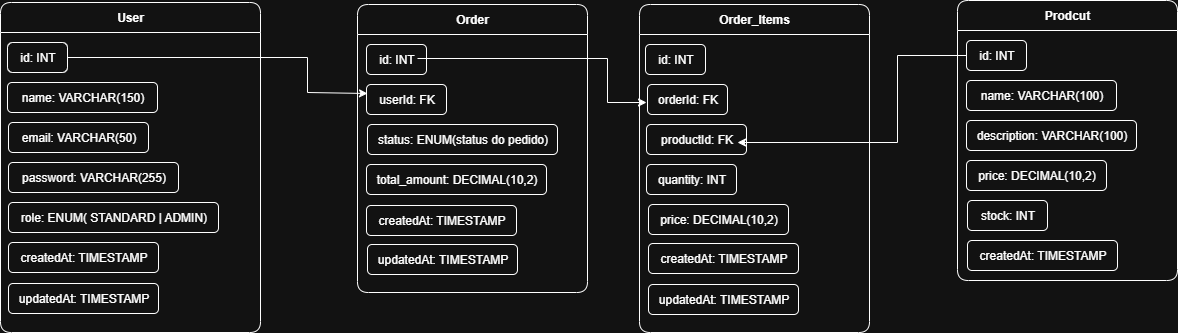

The diagram above was exported from draw.io. Its source (the exported page's mxGraphModel, read from the mxfile embedded in the PNG):
<mxGraphModel dx="2868" dy="1334" grid="1" gridSize="10" guides="1" tooltips="1" connect="1" arrows="1" fold="1" page="0" pageScale="1" pageWidth="827" pageHeight="1169" background="#ffffff" math="0" shadow="0">
  <root>
    <mxCell id="0" />
    <mxCell id="1" parent="0" />
    <mxCell id="te3cqnkm0RYXtjnyJCdw-13" value="Prodcut" style="swimlane;whiteSpace=wrap;html=1;strokeColor=default;glass=0;shadow=0;rounded=1;startSize=30;arcSize=12;" vertex="1" parent="1">
      <mxGeometry x="80" y="-42" width="220" height="280" as="geometry" />
    </mxCell>
    <mxCell id="te3cqnkm0RYXtjnyJCdw-14" value="id: INT" style="text;html=1;align=center;verticalAlign=middle;resizable=0;points=[];autosize=1;strokeColor=default;fillColor=none;glass=0;shadow=0;rounded=1;" vertex="1" parent="te3cqnkm0RYXtjnyJCdw-13">
      <mxGeometry x="9" y="40" width="60" height="30" as="geometry" />
    </mxCell>
    <mxCell id="te3cqnkm0RYXtjnyJCdw-15" value="name: VARCHAR(100)" style="text;html=1;align=center;verticalAlign=middle;resizable=0;points=[];autosize=1;strokeColor=default;fillColor=none;glass=0;shadow=0;rounded=1;" vertex="1" parent="te3cqnkm0RYXtjnyJCdw-13">
      <mxGeometry x="9" y="80" width="150" height="30" as="geometry" />
    </mxCell>
    <mxCell id="te3cqnkm0RYXtjnyJCdw-16" value="description: VARCHAR(100)" style="text;html=1;align=center;verticalAlign=middle;resizable=0;points=[];autosize=1;strokeColor=default;fillColor=none;glass=0;shadow=0;rounded=1;" vertex="1" parent="te3cqnkm0RYXtjnyJCdw-13">
      <mxGeometry x="9" y="120" width="170" height="30" as="geometry" />
    </mxCell>
    <mxCell id="te3cqnkm0RYXtjnyJCdw-17" value="price: DECIMAL(10,2)" style="text;html=1;align=center;verticalAlign=middle;resizable=0;points=[];autosize=1;strokeColor=default;fillColor=none;glass=0;shadow=0;rounded=1;" vertex="1" parent="te3cqnkm0RYXtjnyJCdw-13">
      <mxGeometry x="9" y="160" width="140" height="30" as="geometry" />
    </mxCell>
    <mxCell id="te3cqnkm0RYXtjnyJCdw-18" value="stock: INT" style="text;html=1;align=center;verticalAlign=middle;resizable=0;points=[];autosize=1;strokeColor=default;fillColor=none;glass=0;shadow=0;rounded=1;" vertex="1" parent="te3cqnkm0RYXtjnyJCdw-13">
      <mxGeometry x="10" y="200" width="80" height="30" as="geometry" />
    </mxCell>
    <mxCell id="te3cqnkm0RYXtjnyJCdw-19" value="createdAt: TIMESTAMP" style="text;html=1;align=center;verticalAlign=middle;resizable=0;points=[];autosize=1;strokeColor=default;fillColor=none;glass=0;shadow=0;rounded=1;" vertex="1" parent="te3cqnkm0RYXtjnyJCdw-13">
      <mxGeometry x="10" y="240" width="150" height="30" as="geometry" />
    </mxCell>
    <mxCell id="te3cqnkm0RYXtjnyJCdw-21" value="User" style="swimlane;whiteSpace=wrap;html=1;strokeColor=default;glass=0;shadow=0;rounded=1;startSize=30;arcSize=12;" vertex="1" parent="1">
      <mxGeometry x="-877" y="-40" width="260" height="330" as="geometry" />
    </mxCell>
    <mxCell id="te3cqnkm0RYXtjnyJCdw-22" value="id: INT" style="text;html=1;align=center;verticalAlign=middle;resizable=0;points=[];autosize=1;strokeColor=default;fillColor=none;glass=0;shadow=0;rounded=1;arcSize=18;" vertex="1" parent="te3cqnkm0RYXtjnyJCdw-21">
      <mxGeometry x="7" y="40" width="60" height="30" as="geometry" />
    </mxCell>
    <mxCell id="te3cqnkm0RYXtjnyJCdw-23" value="name: VARCHAR(150)" style="text;html=1;align=center;verticalAlign=middle;resizable=0;points=[];autosize=1;strokeColor=default;fillColor=none;glass=0;shadow=0;rounded=1;" vertex="1" parent="te3cqnkm0RYXtjnyJCdw-21">
      <mxGeometry x="7" y="80" width="150" height="30" as="geometry" />
    </mxCell>
    <mxCell id="te3cqnkm0RYXtjnyJCdw-24" value="email: VARCHAR(50)" style="text;html=1;align=center;verticalAlign=middle;resizable=0;points=[];autosize=1;strokeColor=default;fillColor=none;glass=0;shadow=0;rounded=1;" vertex="1" parent="te3cqnkm0RYXtjnyJCdw-21">
      <mxGeometry x="8" y="120" width="140" height="30" as="geometry" />
    </mxCell>
    <mxCell id="te3cqnkm0RYXtjnyJCdw-25" value="password: VARCHAR(255)" style="text;html=1;align=center;verticalAlign=middle;resizable=0;points=[];autosize=1;strokeColor=default;fillColor=none;glass=0;shadow=0;rounded=1;" vertex="1" parent="te3cqnkm0RYXtjnyJCdw-21">
      <mxGeometry x="8" y="160" width="170" height="30" as="geometry" />
    </mxCell>
    <mxCell id="te3cqnkm0RYXtjnyJCdw-26" value="role: ENUM( STANDARD | ADMIN)" style="text;html=1;align=center;verticalAlign=middle;resizable=0;points=[];autosize=1;strokeColor=default;fillColor=none;glass=0;shadow=0;rounded=1;" vertex="1" parent="te3cqnkm0RYXtjnyJCdw-21">
      <mxGeometry x="8" y="200" width="210" height="30" as="geometry" />
    </mxCell>
    <mxCell id="te3cqnkm0RYXtjnyJCdw-27" value="createdAt: TIMESTAMP" style="text;html=1;align=center;verticalAlign=middle;resizable=0;points=[];autosize=1;strokeColor=default;fillColor=none;glass=0;shadow=0;rounded=1;" vertex="1" parent="te3cqnkm0RYXtjnyJCdw-21">
      <mxGeometry x="8" y="240" width="150" height="30" as="geometry" />
    </mxCell>
    <mxCell id="te3cqnkm0RYXtjnyJCdw-64" value="updatedAt: TIMESTAMP" style="text;html=1;align=center;verticalAlign=middle;resizable=0;points=[];autosize=1;strokeColor=default;fillColor=none;glass=0;shadow=0;rounded=1;" vertex="1" parent="te3cqnkm0RYXtjnyJCdw-21">
      <mxGeometry x="8" y="281" width="150" height="30" as="geometry" />
    </mxCell>
    <mxCell id="te3cqnkm0RYXtjnyJCdw-65" value="updatedAt: TIMESTAMP" style="text;html=1;align=center;verticalAlign=middle;resizable=0;points=[];autosize=1;strokeColor=default;fillColor=none;glass=0;shadow=0;rounded=1;" vertex="1" parent="te3cqnkm0RYXtjnyJCdw-21">
      <mxGeometry x="367" y="242" width="150" height="30" as="geometry" />
    </mxCell>
    <mxCell id="te3cqnkm0RYXtjnyJCdw-66" value="updatedAt: TIMESTAMP" style="text;html=1;align=center;verticalAlign=middle;resizable=0;points=[];autosize=1;strokeColor=default;fillColor=none;glass=0;shadow=0;rounded=1;" vertex="1" parent="te3cqnkm0RYXtjnyJCdw-21">
      <mxGeometry x="648" y="282" width="150" height="30" as="geometry" />
    </mxCell>
    <mxCell id="te3cqnkm0RYXtjnyJCdw-29" value="Order" style="swimlane;whiteSpace=wrap;html=1;strokeColor=default;glass=0;shadow=0;rounded=1;startSize=30;arcSize=12;" vertex="1" parent="1">
      <mxGeometry x="-520" y="-38" width="230" height="288" as="geometry" />
    </mxCell>
    <mxCell id="te3cqnkm0RYXtjnyJCdw-30" value="id: INT" style="text;html=1;align=center;verticalAlign=middle;resizable=0;points=[];autosize=1;strokeColor=default;fillColor=none;glass=0;shadow=0;rounded=1;" vertex="1" parent="te3cqnkm0RYXtjnyJCdw-29">
      <mxGeometry x="9" y="40" width="60" height="30" as="geometry" />
    </mxCell>
    <mxCell id="te3cqnkm0RYXtjnyJCdw-31" value="userId: FK" style="text;html=1;align=center;verticalAlign=middle;resizable=0;points=[];autosize=1;strokeColor=default;fillColor=none;glass=0;shadow=0;rounded=1;" vertex="1" parent="te3cqnkm0RYXtjnyJCdw-29">
      <mxGeometry x="9" y="80" width="80" height="30" as="geometry" />
    </mxCell>
    <mxCell id="te3cqnkm0RYXtjnyJCdw-33" value="total_amount: DECIMAL(10,2)" style="text;html=1;align=center;verticalAlign=middle;resizable=0;points=[];autosize=1;strokeColor=default;fillColor=none;glass=0;shadow=0;rounded=1;" vertex="1" parent="te3cqnkm0RYXtjnyJCdw-29">
      <mxGeometry x="9" y="160" width="180" height="30" as="geometry" />
    </mxCell>
    <mxCell id="te3cqnkm0RYXtjnyJCdw-35" value="createdAt: TIMESTAMP" style="text;html=1;align=center;verticalAlign=middle;resizable=0;points=[];autosize=1;strokeColor=default;fillColor=none;glass=0;shadow=0;rounded=1;" vertex="1" parent="te3cqnkm0RYXtjnyJCdw-29">
      <mxGeometry x="9" y="201" width="150" height="30" as="geometry" />
    </mxCell>
    <mxCell id="te3cqnkm0RYXtjnyJCdw-36" value="status: ENUM(status do pedido)" style="text;html=1;align=center;verticalAlign=middle;resizable=0;points=[];autosize=1;strokeColor=default;fillColor=none;glass=0;shadow=0;rounded=1;" vertex="1" parent="te3cqnkm0RYXtjnyJCdw-29">
      <mxGeometry x="10" y="120" width="190" height="30" as="geometry" />
    </mxCell>
    <mxCell id="te3cqnkm0RYXtjnyJCdw-40" value="" style="edgeStyle=none;rounded=0;orthogonalLoop=1;jettySize=auto;html=1;elbow=vertical;" edge="1" parent="1" source="te3cqnkm0RYXtjnyJCdw-22">
      <mxGeometry relative="1" as="geometry">
        <mxPoint x="-510" y="51" as="targetPoint" />
        <Array as="points">
          <mxPoint x="-570" y="15" />
          <mxPoint x="-570" y="50" />
        </Array>
      </mxGeometry>
    </mxCell>
    <mxCell id="te3cqnkm0RYXtjnyJCdw-53" value="Order_Items" style="swimlane;whiteSpace=wrap;html=1;strokeColor=default;glass=0;shadow=0;rounded=1;startSize=30;arcSize=12;" vertex="1" parent="1">
      <mxGeometry x="-238" y="-38" width="230" height="328" as="geometry" />
    </mxCell>
    <mxCell id="te3cqnkm0RYXtjnyJCdw-54" value="id: INT" style="text;html=1;align=center;verticalAlign=middle;resizable=0;points=[];autosize=1;strokeColor=default;fillColor=none;glass=0;shadow=0;rounded=1;" vertex="1" parent="te3cqnkm0RYXtjnyJCdw-53">
      <mxGeometry x="6" y="40" width="60" height="30" as="geometry" />
    </mxCell>
    <mxCell id="te3cqnkm0RYXtjnyJCdw-55" value="orderId: FK" style="text;html=1;align=center;verticalAlign=middle;resizable=0;points=[];autosize=1;strokeColor=default;fillColor=none;glass=0;shadow=0;rounded=1;" vertex="1" parent="te3cqnkm0RYXtjnyJCdw-53">
      <mxGeometry x="8" y="80" width="80" height="30" as="geometry" />
    </mxCell>
    <mxCell id="te3cqnkm0RYXtjnyJCdw-56" value="quantity: INT" style="text;html=1;align=center;verticalAlign=middle;resizable=0;points=[];autosize=1;strokeColor=default;fillColor=none;glass=0;shadow=0;rounded=1;" vertex="1" parent="te3cqnkm0RYXtjnyJCdw-53">
      <mxGeometry x="7" y="160" width="90" height="30" as="geometry" />
    </mxCell>
    <mxCell id="te3cqnkm0RYXtjnyJCdw-57" value="createdAt: TIMESTAMP" style="text;html=1;align=center;verticalAlign=middle;resizable=0;points=[];autosize=1;strokeColor=default;fillColor=none;glass=0;shadow=0;rounded=1;" vertex="1" parent="te3cqnkm0RYXtjnyJCdw-53">
      <mxGeometry x="9" y="239" width="150" height="30" as="geometry" />
    </mxCell>
    <mxCell id="te3cqnkm0RYXtjnyJCdw-58" value="productId: FK" style="text;html=1;align=center;verticalAlign=middle;resizable=0;points=[];autosize=1;strokeColor=default;fillColor=none;glass=0;shadow=0;rounded=1;" vertex="1" parent="te3cqnkm0RYXtjnyJCdw-53">
      <mxGeometry x="7" y="120" width="100" height="30" as="geometry" />
    </mxCell>
    <mxCell id="te3cqnkm0RYXtjnyJCdw-60" value="price: DECIMAL(10,2)" style="text;html=1;align=center;verticalAlign=middle;resizable=0;points=[];autosize=1;strokeColor=default;fillColor=none;glass=0;shadow=0;rounded=1;" vertex="1" parent="te3cqnkm0RYXtjnyJCdw-53">
      <mxGeometry x="9" y="200" width="140" height="30" as="geometry" />
    </mxCell>
    <mxCell id="te3cqnkm0RYXtjnyJCdw-62" style="edgeStyle=none;rounded=0;orthogonalLoop=1;jettySize=auto;html=1;elbow=vertical;entryX=-0.012;entryY=0.6;entryDx=0;entryDy=0;entryPerimeter=0;" edge="1" parent="1" target="te3cqnkm0RYXtjnyJCdw-55">
      <mxGeometry relative="1" as="geometry">
        <mxPoint x="-460" y="16" as="sourcePoint" />
        <mxPoint x="-240" y="60" as="targetPoint" />
        <Array as="points">
          <mxPoint x="-270" y="16" />
          <mxPoint x="-270" y="60" />
        </Array>
      </mxGeometry>
    </mxCell>
    <mxCell id="te3cqnkm0RYXtjnyJCdw-63" style="edgeStyle=none;rounded=0;orthogonalLoop=1;jettySize=auto;html=1;elbow=vertical;" edge="1" parent="1" source="te3cqnkm0RYXtjnyJCdw-14">
      <mxGeometry relative="1" as="geometry">
        <mxPoint x="-140" y="100" as="targetPoint" />
        <Array as="points">
          <mxPoint x="20" y="13" />
          <mxPoint x="20" y="100" />
        </Array>
      </mxGeometry>
    </mxCell>
  </root>
</mxGraphModel>